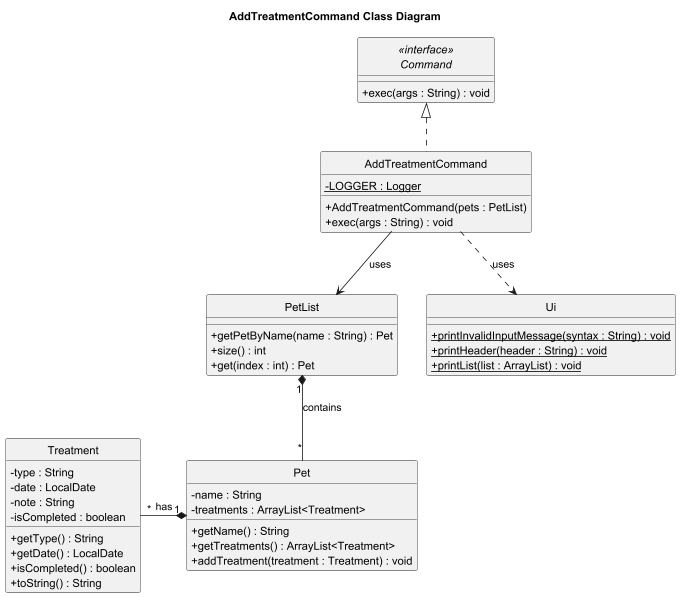

The diagram above was rendered by PlantUML. Its source (embedded in the PNG):
@startuml
skinparam classAttributeIconSize 0
hide circle
title AddTreatmentCommand Class Diagram

class AddTreatmentCommand {
    - {static} LOGGER : Logger
    + AddTreatmentCommand(pets : PetList)
    + exec(args : String) : void
}

interface "<<interface>>\nCommand" as Command {
    + exec(args : String) : void
}

class PetList {
    + getPetByName(name : String) : Pet
    + size() : int
    + get(index : int) : Pet
}

class Pet {
    - name : String
    - treatments : ArrayList<Treatment>
    + getName() : String
    + getTreatments() : ArrayList<Treatment>
    + addTreatment(treatment : Treatment) : void
}

class Treatment {
    - type : String
    - date : LocalDate
    - note : String
    - isCompleted : boolean
    + getType() : String
    + getDate() : LocalDate
    + isCompleted() : boolean
    + toString() : String
}

class Ui {
    + {static} printInvalidInputMessage(syntax : String) : void
    + {static} printHeader(header : String) : void
    + {static} printList(list : ArrayList) : void
}

Command <|.. AddTreatmentCommand
AddTreatmentCommand -down-> PetList : uses
AddTreatmentCommand ..> Ui : uses
PetList "1" *-- "*" Pet : contains
Pet "1" *-left- "*" Treatment : has

@enduml